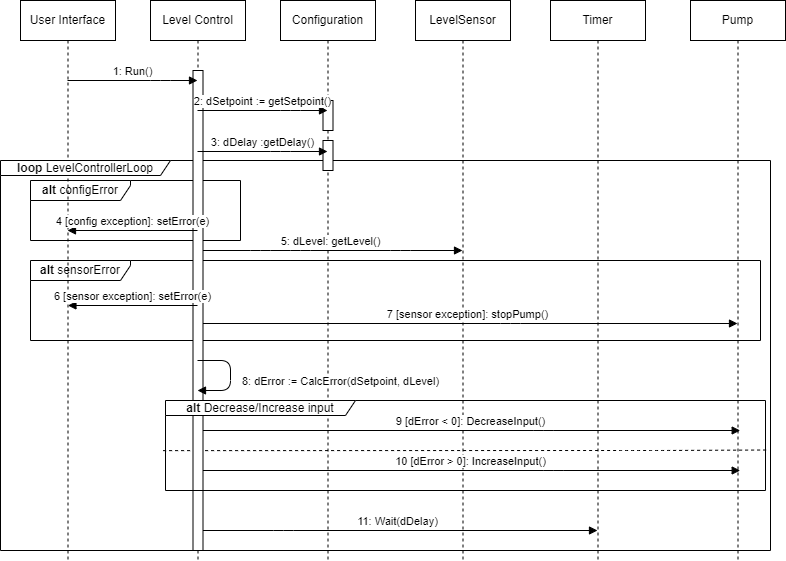

The diagram above was exported from draw.io. Its source (the exported page's mxGraphModel, read from the mxfile embedded in the PNG):
<mxGraphModel dx="1049" dy="790" grid="1" gridSize="10" guides="1" tooltips="1" connect="1" arrows="1" fold="1" page="1" pageScale="1" pageWidth="850" pageHeight="1100" math="0" shadow="0">
  <root>
    <mxCell id="0" />
    <mxCell id="1" parent="0" />
    <mxCell id="73" value="11: Wait(dDelay)" style="html=1;verticalAlign=bottom;endArrow=block;" parent="1" source="3" target="51" edge="1">
      <mxGeometry width="80" relative="1" as="geometry">
        <mxPoint x="210" y="610" as="sourcePoint" />
        <mxPoint x="340" y="610" as="targetPoint" />
        <Array as="points">
          <mxPoint x="293" y="610" />
        </Array>
      </mxGeometry>
    </mxCell>
    <mxCell id="66" value="&lt;b&gt;alt &lt;/b&gt;sensorError" style="shape=umlFrame;whiteSpace=wrap;html=1;width=100;height=20;" parent="1" vertex="1">
      <mxGeometry x="40" y="340" width="730" height="80" as="geometry" />
    </mxCell>
    <mxCell id="60" value="&lt;b&gt;alt &lt;/b&gt;configError" style="shape=umlFrame;whiteSpace=wrap;html=1;width=100;height=20;" parent="1" vertex="1">
      <mxGeometry x="40" y="260" width="210" height="60" as="geometry" />
    </mxCell>
    <mxCell id="3" value="Level Control" style="shape=umlLifeline;perimeter=lifelinePerimeter;whiteSpace=wrap;html=1;container=0;collapsible=0;recursiveResize=0;outlineConnect=0;" parent="1" vertex="1">
      <mxGeometry x="160" y="80" width="95" height="560" as="geometry" />
    </mxCell>
    <mxCell id="39" value="LevelSensor" style="shape=umlLifeline;perimeter=lifelinePerimeter;whiteSpace=wrap;html=1;container=0;collapsible=0;recursiveResize=0;outlineConnect=0;" parent="1" vertex="1">
      <mxGeometry x="425" y="80" width="95" height="560" as="geometry" />
    </mxCell>
    <mxCell id="40" value="User Interface" style="shape=umlLifeline;perimeter=lifelinePerimeter;whiteSpace=wrap;html=1;container=0;collapsible=0;recursiveResize=0;outlineConnect=0;" parent="1" vertex="1">
      <mxGeometry x="30" y="80" width="95" height="560" as="geometry" />
    </mxCell>
    <mxCell id="50" value="Configuration" style="shape=umlLifeline;perimeter=lifelinePerimeter;whiteSpace=wrap;html=1;container=0;collapsible=0;recursiveResize=0;outlineConnect=0;" parent="1" vertex="1">
      <mxGeometry x="290" y="80" width="95" height="560" as="geometry" />
    </mxCell>
    <mxCell id="51" value="Timer" style="shape=umlLifeline;perimeter=lifelinePerimeter;whiteSpace=wrap;html=1;container=0;collapsible=0;recursiveResize=0;outlineConnect=0;" parent="1" vertex="1">
      <mxGeometry x="560" y="80" width="95" height="560" as="geometry" />
    </mxCell>
    <mxCell id="52" value="Pump" style="shape=umlLifeline;perimeter=lifelinePerimeter;whiteSpace=wrap;html=1;container=0;collapsible=0;recursiveResize=0;outlineConnect=0;" parent="1" vertex="1">
      <mxGeometry x="700" y="80" width="95" height="560" as="geometry" />
    </mxCell>
    <mxCell id="62" value="5: dLevel: getLevel()" style="html=1;verticalAlign=bottom;endArrow=block;" parent="1" source="3" target="39" edge="1">
      <mxGeometry width="80" relative="1" as="geometry">
        <mxPoint x="280" y="350" as="sourcePoint" />
        <mxPoint x="360" y="350" as="targetPoint" />
        <Array as="points">
          <mxPoint x="270" y="330" />
          <mxPoint x="310" y="330" />
          <mxPoint x="410" y="330" />
        </Array>
      </mxGeometry>
    </mxCell>
    <mxCell id="65" value="7 [sensor exception]: stopPump()" style="html=1;verticalAlign=bottom;endArrow=block;" parent="1" edge="1">
      <mxGeometry width="80" relative="1" as="geometry">
        <mxPoint x="207.31034482758605" y="403" as="sourcePoint" />
        <mxPoint x="747" y="403" as="targetPoint" />
        <Array as="points">
          <mxPoint x="520" y="403" />
        </Array>
      </mxGeometry>
    </mxCell>
    <mxCell id="67" value="&lt;b&gt;loop &lt;/b&gt;LevelControllerLoop" style="shape=umlFrame;whiteSpace=wrap;html=1;width=170;height=15;" parent="1" vertex="1">
      <mxGeometry x="10" y="240" width="770" height="390" as="geometry" />
    </mxCell>
    <mxCell id="69" value="9 [dError &amp;lt; 0]: DecreaseInput()" style="html=1;verticalAlign=bottom;endArrow=block;" parent="1" edge="1">
      <mxGeometry width="80" relative="1" as="geometry">
        <mxPoint x="210.00034482758605" y="510" as="sourcePoint" />
        <mxPoint x="749.69" y="510" as="targetPoint" />
        <Array as="points">
          <mxPoint x="552.69" y="510" />
        </Array>
      </mxGeometry>
    </mxCell>
    <mxCell id="70" value="10 [dError &amp;gt; 0]: IncreaseInput()" style="html=1;verticalAlign=bottom;endArrow=block;" parent="1" edge="1">
      <mxGeometry width="80" relative="1" as="geometry">
        <mxPoint x="210.00034482758605" y="550" as="sourcePoint" />
        <mxPoint x="749.69" y="550" as="targetPoint" />
        <Array as="points">
          <mxPoint x="562.69" y="550" />
        </Array>
      </mxGeometry>
    </mxCell>
    <mxCell id="72" value="" style="endArrow=none;dashed=1;html=1;exitX=-0.004;exitY=0.557;exitDx=0;exitDy=0;exitPerimeter=0;entryX=1.004;entryY=0.55;entryDx=0;entryDy=0;entryPerimeter=0;" parent="1" source="71" target="71" edge="1">
      <mxGeometry width="50" height="50" relative="1" as="geometry">
        <mxPoint x="360" y="580" as="sourcePoint" />
        <mxPoint x="410" y="530" as="targetPoint" />
        <Array as="points">
          <mxPoint x="640" y="530" />
          <mxPoint x="670" y="530" />
        </Array>
      </mxGeometry>
    </mxCell>
    <mxCell id="74" value="" style="html=1;points=[];perimeter=orthogonalPerimeter;" parent="1" vertex="1">
      <mxGeometry x="202.5" y="150" width="10" height="480" as="geometry" />
    </mxCell>
    <mxCell id="58" value="4 [config exception]: setError(e)" style="html=1;verticalAlign=bottom;endArrow=block;" parent="1" edge="1">
      <mxGeometry width="80" relative="1" as="geometry">
        <mxPoint x="207" y="310" as="sourcePoint" />
        <mxPoint x="77" y="310" as="targetPoint" />
      </mxGeometry>
    </mxCell>
    <mxCell id="64" value="6 [sensor exception]: setError(e)" style="html=1;verticalAlign=bottom;endArrow=block;" parent="1" edge="1">
      <mxGeometry width="80" relative="1" as="geometry">
        <mxPoint x="207" y="385" as="sourcePoint" />
        <mxPoint x="77.42857142857144" y="385" as="targetPoint" />
      </mxGeometry>
    </mxCell>
    <mxCell id="71" value="&lt;b&gt;alt &lt;/b&gt;Decrease/Increase input" style="shape=umlFrame;whiteSpace=wrap;html=1;width=190;height=15;" parent="1" vertex="1">
      <mxGeometry x="175" y="480" width="600" height="90" as="geometry" />
    </mxCell>
    <mxCell id="68" value="8: dError := CalcError(dSetpoint, dLevel)" style="html=1;verticalAlign=bottom;endArrow=block;" parent="1" source="3" target="3" edge="1">
      <mxGeometry x="0.3145" y="-110" width="80" relative="1" as="geometry">
        <mxPoint x="240" y="460" as="sourcePoint" />
        <mxPoint x="320" y="460" as="targetPoint" />
        <Array as="points">
          <mxPoint x="240" y="440" />
          <mxPoint x="240" y="470" />
        </Array>
        <mxPoint x="110" y="110" as="offset" />
      </mxGeometry>
    </mxCell>
    <mxCell id="54" value="1: Run()" style="html=1;verticalAlign=bottom;endArrow=block;" parent="1" source="40" target="3" edge="1">
      <mxGeometry width="80" relative="1" as="geometry">
        <mxPoint x="80" y="150" as="sourcePoint" />
        <mxPoint x="160" y="150" as="targetPoint" />
        <Array as="points">
          <mxPoint x="170" y="160" />
        </Array>
      </mxGeometry>
    </mxCell>
    <mxCell id="75" value="" style="html=1;points=[];perimeter=orthogonalPerimeter;" parent="1" vertex="1">
      <mxGeometry x="332.5" y="180" width="10" height="30" as="geometry" />
    </mxCell>
    <mxCell id="56" value="2: dSetpoint := getSetpoint()" style="html=1;verticalAlign=bottom;endArrow=block;" parent="1" source="3" target="50" edge="1">
      <mxGeometry width="80" relative="1" as="geometry">
        <mxPoint x="250" y="210" as="sourcePoint" />
        <mxPoint x="330" y="210" as="targetPoint" />
        <Array as="points">
          <mxPoint x="300" y="190" />
        </Array>
      </mxGeometry>
    </mxCell>
    <mxCell id="76" value="" style="html=1;points=[];perimeter=orthogonalPerimeter;" parent="1" vertex="1">
      <mxGeometry x="332.5" y="220" width="10" height="30" as="geometry" />
    </mxCell>
    <mxCell id="57" value="3: dDelay :getDelay()" style="html=1;verticalAlign=bottom;endArrow=block;" parent="1" edge="1">
      <mxGeometry width="80" relative="1" as="geometry">
        <mxPoint x="207" y="231" as="sourcePoint" />
        <mxPoint x="337" y="231" as="targetPoint" />
        <Array as="points">
          <mxPoint x="290" y="231" />
        </Array>
      </mxGeometry>
    </mxCell>
  </root>
</mxGraphModel>